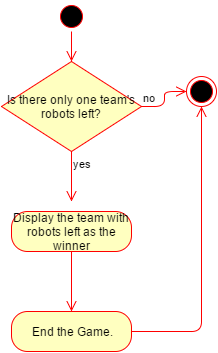

The diagram above was exported from draw.io. Its source (the exported page's mxGraphModel, read from the mxfile embedded in the PNG):
<mxGraphModel dx="872" dy="414" grid="1" gridSize="10" guides="1" tooltips="1" connect="1" arrows="1" fold="1" page="1" pageScale="1" pageWidth="350" pageHeight="600" background="#ffffff" math="0" shadow="0">
  <root>
    <mxCell id="0" />
    <mxCell id="1" parent="0" />
    <mxCell id="2" value="" style="ellipse;html=1;shape=startState;fillColor=#000000;strokeColor=#ff0000;" vertex="1" parent="1">
      <mxGeometry x="160" y="10" width="30" height="30" as="geometry" />
    </mxCell>
    <mxCell id="3" value="" style="edgeStyle=orthogonalEdgeStyle;html=1;verticalAlign=bottom;endArrow=open;endSize=8;strokeColor=#ff0000;" edge="1" source="2" parent="1">
      <mxGeometry relative="1" as="geometry">
        <mxPoint x="175" y="70" as="targetPoint" />
      </mxGeometry>
    </mxCell>
    <mxCell id="4" value="Is there only one team's robots left?" style="rhombus;whiteSpace=wrap;html=1;fillColor=#ffffc0;strokeColor=#ff0000;" vertex="1" parent="1">
      <mxGeometry x="105" y="70" width="140" height="90" as="geometry" />
    </mxCell>
    <mxCell id="5" value="no" style="edgeStyle=orthogonalEdgeStyle;html=1;align=left;verticalAlign=bottom;endArrow=open;endSize=8;strokeColor=#ff0000;" edge="1" source="4" parent="1" target="7">
      <mxGeometry x="-1" relative="1" as="geometry">
        <mxPoint x="280" y="100" as="targetPoint" />
      </mxGeometry>
    </mxCell>
    <mxCell id="6" value="yes" style="edgeStyle=orthogonalEdgeStyle;html=1;align=left;verticalAlign=top;endArrow=open;endSize=8;strokeColor=#ff0000;" edge="1" source="4" parent="1">
      <mxGeometry x="-1" relative="1" as="geometry">
        <mxPoint x="175" y="210" as="targetPoint" />
      </mxGeometry>
    </mxCell>
    <mxCell id="7" value="" style="ellipse;html=1;shape=endState;fillColor=#000000;strokeColor=#ff0000;" vertex="1" parent="1">
      <mxGeometry x="290" y="85" width="30" height="30" as="geometry" />
    </mxCell>
    <mxCell id="8" value="Display the team with robots left as the winner" style="rounded=1;whiteSpace=wrap;html=1;arcSize=40;fillColor=#ffffc0;strokeColor=#ff0000;" vertex="1" parent="1">
      <mxGeometry x="115" y="220" width="120" height="40" as="geometry" />
    </mxCell>
    <mxCell id="9" value="" style="edgeStyle=orthogonalEdgeStyle;html=1;verticalAlign=bottom;endArrow=open;endSize=8;strokeColor=#ff0000;" edge="1" source="8" parent="1">
      <mxGeometry relative="1" as="geometry">
        <mxPoint x="175" y="320" as="targetPoint" />
      </mxGeometry>
    </mxCell>
    <mxCell id="10" value="End the Game." style="rounded=1;whiteSpace=wrap;html=1;arcSize=40;fillColor=#ffffc0;strokeColor=#ff0000;" vertex="1" parent="1">
      <mxGeometry x="115" y="320" width="120" height="40" as="geometry" />
    </mxCell>
    <mxCell id="11" value="" style="edgeStyle=orthogonalEdgeStyle;html=1;verticalAlign=bottom;endArrow=open;endSize=8;strokeColor=#ff0000;entryX=0.5;entryY=1;" edge="1" source="10" parent="1" target="7">
      <mxGeometry relative="1" as="geometry">
        <mxPoint x="175" y="420" as="targetPoint" />
        <Array as="points">
          <mxPoint x="305" y="340" />
        </Array>
      </mxGeometry>
    </mxCell>
  </root>
</mxGraphModel>